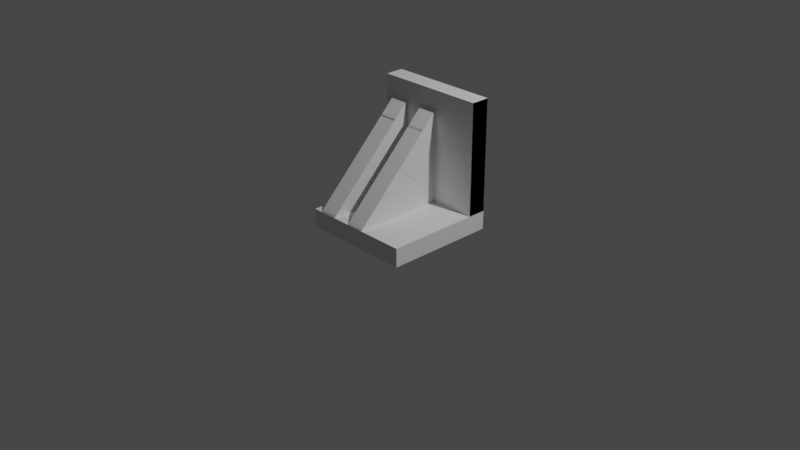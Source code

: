 # Source: 2det1_2det2.blend  (saved by Blender 3.6.13; exported with 4.5.12 LTS)
import bpy
from mathutils import Matrix  # noqa: F401  (used for matrix-valued properties, if any)

bpy.ops.wm.read_factory_settings(use_empty=True)
scene = bpy.context.scene
scene.name = 'Scene'

# ---- collections
col_collection = bpy.data.collections.new('Collection'); scene.collection.children.link(col_collection)

# ---- materials (node trees are filled in below, after node groups)
mat_material = bpy.data.materials.new('Material')
mat_material.alpha_threshold = 0.0
mat_material.use_transparent_shadow = False
mat_material.roughness = 0.5
mat_material.line_color = (0.0, 0.0, 0.0, 1.0)
mat_material_001 = bpy.data.materials.new('Material.001')
mat_material_001.alpha_threshold = 0.0
mat_material_001.use_transparent_shadow = False
mat_material_001.roughness = 0.5
mat_material_001.line_color = (0.0, 0.0, 0.0, 1.0)

# ---- material node trees
mat_material.use_nodes = True; mat_material.node_tree.nodes.clear()
_N = mat_material.node_tree.nodes; _L = mat_material.node_tree.links
n0 = _N.new('ShaderNodeOutputMaterial'); n0.name = 'Material Output'; n0.location = (300, 300)
n1 = _N.new('ShaderNodeBsdfPrincipled'); n1.name = 'Principled BSDF'; n1.location = (10, 300)
n1.distribution = 'GGX'
n1.subsurface_method = 'RANDOM_WALK_SKIN'
n1.inputs[3].default_value = 1.45
n1.inputs[27].default_value = (0.0, 0.0, 0.0, 1.0)
n1.inputs[28].default_value = 1.0
_L.new(n1.outputs[0], n0.inputs[0])
n0.is_active_output = True
mat_material_001.use_nodes = True; mat_material_001.node_tree.nodes.clear()
_N = mat_material_001.node_tree.nodes; _L = mat_material_001.node_tree.links
n0 = _N.new('ShaderNodeOutputMaterial'); n0.name = 'Material Output'; n0.location = (300, 300)
n1 = _N.new('ShaderNodeBsdfPrincipled'); n1.name = 'Principled BSDF'; n1.location = (10, 300)
n1.distribution = 'GGX'
n1.subsurface_method = 'RANDOM_WALK_SKIN'
n1.inputs[3].default_value = 1.45
n1.inputs[27].default_value = (0.0, 0.0, 0.0, 1.0)
n1.inputs[28].default_value = 1.0
_L.new(n1.outputs[0], n0.inputs[0])
n0.is_active_output = True

# ---- world
world_world = bpy.data.worlds.new('World'); scene.world = world_world
world_world.use_nodes = True; world_world.node_tree.nodes.clear()
_N = world_world.node_tree.nodes; _L = world_world.node_tree.links
n0 = _N.new('ShaderNodeOutputWorld'); n0.name = 'World Output'; n0.location = (300, 300)
n1 = _N.new('ShaderNodeBackground'); n1.name = 'Background'; n1.location = (10, 300)
n1.inputs[0].default_value = (0.05088, 0.05088, 0.05088, 1.0)
_L.new(n1.outputs[0], n0.inputs[0])
n0.is_active_output = True
world_world.color = (0.05088, 0.05088, 0.05088)
world_world.use_sun_shadow = False
world_world.sun_shadow_jitter_overblur = 0.0

# ---- cameras
cam_camera = bpy.data.cameras.new('Camera')
cam_camera.clip_end = 100.0
cam_camera.ortho_scale = 7.314

# ---- lights
light_light = bpy.data.lights.new('Light', 'POINT')
light_light.transmission_factor = 0.0
light_light.energy = 1000.0
light_light.shadow_soft_size = 0.1
light_light.shadow_maximum_resolution = 0.006
light_light.use_absolute_resolution = True

# ---- meshes
me_cube = bpy.data.meshes.new('Cube')
me_cube.from_pydata([(0.1667, -1.0, 1.0), (-0.5, -1.0, 1.0), (-0.8333, -1.0, 1.0), (1.0, 1.0, 1.0), (1.0, 0.6667, 1.0), (-0.4997, -0.03271, 6.788), (1.0, 1.0, 13.0), (-0.833, -0.03271, 6.788), (-0.1667, -1.0, 1.0), (-0.5, 0.6667, 1.0), (-0.8333, 0.6667, 1.0), (1.0, 0.6667, 13.0), (1.0, 1.0, -1.0), (-0.5, 0.6667, 11.0), (0.167, -0.03271, 6.788), (-0.8333, 0.6667, 11.0), (1.0, -1.0, 1.0), (-1.0, 1.0, 13.0), (-0.1664, -0.03271, 6.788), (-1.0, 0.6667, 13.0), (0.1667, 0.6667, 1.0), (-0.1667, 0.6667, 1.0), (1.0, -1.0, -1.0), (0.1667, 0.6667, 11.0), (-1.0, 1.0, 1.0), (-0.1667, 0.6667, 11.0), (-1.0, 0.6667, 1.0), (-1.0, 1.0, -1.0), (-1.0, -1.0, 1.0), (-1.0, -1.0, -1.0)], [], [(0, 16, 4, 20), (26, 28, 2, 10), (1, 8, 21, 9), (28, 29, 22, 16, 0, 8, 1, 2), (26, 24, 27, 29, 28), (27, 12, 22, 29), (22, 12, 3, 4, 16), (27, 24, 3, 12), (23, 14, 0, 20), (18, 14, 23, 25), (18, 25, 21, 8), (8, 0, 14, 18), (3, 24, 17, 6), (11, 6, 17, 19), (19, 17, 24, 26), (21, 25, 23, 20, 4, 11, 19, 26, 10, 15, 13, 9), (4, 3, 6, 11), (13, 5, 1, 9), (7, 5, 13, 15), (2, 7, 15, 10), (2, 1, 5, 7)])
_uv = me_cube.uv_layers.new(name='UVMap')
_uv.uv.foreach_set('vector', [0.7292, 0.75, 0.625, 0.75, 0.625, 0.5417, 0.7292, 0.5417, 0.875, 0.5417, 0.875, 0.75, 0.8542, 0.75, 0.8542, 0.5417, 0.8125, 0.75, 0.7708, 0.75, 0.7708, 0.5417, 0.8125, 0.5417, 0.625, 1.0, 0.375, 1.0, 0.375, 0.75, 0.625, 0.75, 0.625, 0.8542, 0.625, 0.8958, 0.625, 0.9375, 0.625, 0.9792, 0.625, 0.2083, 0.625, 0.25, 0.375, 0.25, 0.375, 0.0, 0.625, 0.0, 0.125, 0.5, 0.375, 0.5, 0.375, 0.75, 0.125, 0.75, 0.375, 0.75, 0.375, 0.5, 0.625, 0.5, 0.625, 0.5417, 0.625, 0.75, 0.375, 0.25, 0.625, 0.25, 0.625, 0.5, 0.375, 0.5, 0.875, 0.75, 0.625, 0.75, 0.625, 0.5, 0.875, 0.5, 0.375, 0.75, 0.625, 0.75, 0.625, 1.0, 0.375, 1.0, 0.375, 0.75, 0.125, 0.75, 0.125, 0.5, 0.375, 0.5, 0.375, 0.5, 0.625, 0.5, 0.625, 0.75, 0.375, 0.75, 0.625, 0.75, 0.875, 0.5, 0.875, 0.5, 0.625, 0.75, 0.375, 0.75, 0.375, 0.75, 0.375, 1.0, 0.375, 1.0, 0.375, 0.0, 0.625, 0.0, 0.625, 0.25, 0.375, 0.25, 0.2292, 0.5, 0.2292, 0.5, 0.2708, 0.5, 0.2708, 0.5, 0.375, 0.5, 0.375, 0.5, 0.125, 0.75, 0.125, 0.75, 0.1458, 0.7, 0.1458, 0.7208, 0.1875, 0.6476, 0.1875, 0.6, 0.375, 0.5, 0.625, 0.5, 0.625, 0.75, 0.375, 0.75, 0.875, 0.75, 0.625, 0.75, 0.625, 0.5, 0.875, 0.5, 0.375, 0.75, 0.625, 0.75, 0.625, 1.0, 0.375, 1.0, 0.375, 0.5, 0.375, 0.75, 0.125, 0.75, 0.125, 0.5, 0.375, 0.5, 0.625, 0.5, 0.625, 0.75, 0.375, 0.75])
me_cube.materials.append(mat_material)
me_cube.use_mirror_vertex_groups = False
me_cube.update()
me_cube_001 = bpy.data.meshes.new('Cube.001')
me_cube_001.from_pydata([(1.0, 1.0, 1.0), (1.0, 1.0, -1.0), (1.0, -1.0, 1.0), (1.0, -1.0, -1.0), (-1.0, 1.0, 1.0), (-1.0, 1.0, -1.0), (-1.0, -1.0, 1.0), (-1.0, -1.0, -1.0)], [], [(0, 4, 6, 2), (3, 2, 6, 7), (7, 6, 4, 5), (5, 1, 3, 7), (1, 0, 2, 3), (5, 4, 0, 1)])
_uv = me_cube_001.uv_layers.new(name='UVMap')
_uv.uv.foreach_set('vector', [0.625, 0.5, 0.875, 0.5, 0.875, 0.75, 0.625, 0.75, 0.375, 0.75, 0.625, 0.75, 0.625, 1.0, 0.375, 1.0, 0.375, 0.0, 0.625, 0.0, 0.625, 0.25, 0.375, 0.25, 0.125, 0.5, 0.375, 0.5, 0.375, 0.75, 0.125, 0.75, 0.375, 0.5, 0.625, 0.5, 0.625, 0.75, 0.375, 0.75, 0.375, 0.25, 0.625, 0.25, 0.625, 0.5, 0.375, 0.5])
me_cube_001.materials.append(mat_material)
me_cube_001.use_mirror_vertex_groups = False
me_cube_001.update()
me_cube_002 = bpy.data.meshes.new('Cube.002')
me_cube_002.from_pydata([(1.0, 1.0, 1.0), (1.0, 1.0, -1.0), (-0.1608, -0.1576, 1.002), (-0.1608, -0.1576, -0.9983), (-1.0, 1.0, 1.0), (-1.0, 1.0, -1.0), (-1.0, -1.0, 1.0), (-1.0, -1.0, -1.0)], [], [(0, 4, 6, 2), (3, 2, 6, 7), (7, 6, 4, 5), (5, 1, 3, 7), (1, 0, 2, 3), (5, 4, 0, 1)])
_uv = me_cube_002.uv_layers.new(name='UVMap')
_uv.uv.foreach_set('vector', [0.625, 0.5, 0.875, 0.5, 0.875, 0.75, 0.625, 0.75, 0.375, 0.75, 0.625, 0.75, 0.625, 1.0, 0.375, 1.0, 0.375, 0.0, 0.625, 0.0, 0.625, 0.25, 0.375, 0.25, 0.125, 0.5, 0.375, 0.5, 0.375, 0.75, 0.125, 0.75, 0.375, 0.5, 0.625, 0.5, 0.625, 0.75, 0.375, 0.75, 0.375, 0.25, 0.625, 0.25, 0.625, 0.5, 0.375, 0.5])
me_cube_002.materials.append(mat_material_001)
me_cube_002.use_mirror_vertex_groups = False
me_cube_002.update()
me_cube_003 = bpy.data.meshes.new('Cube.003')
me_cube_003.from_pydata([(1.0, 1.0, 1.0), (1.0, 1.0, -1.0), (-0.1608, -0.1576, 1.002), (-0.1608, -0.1576, -0.9983), (-1.0, 1.0, 1.0), (-1.0, 1.0, -1.0), (-1.0, -1.0, 1.0), (-1.0, -1.0, -1.0)], [], [(0, 4, 6, 2), (3, 2, 6, 7), (7, 6, 4, 5), (5, 1, 3, 7), (1, 0, 2, 3), (5, 4, 0, 1)])
_uv = me_cube_003.uv_layers.new(name='UVMap')
_uv.uv.foreach_set('vector', [0.625, 0.5, 0.875, 0.5, 0.875, 0.75, 0.625, 0.75, 0.375, 0.75, 0.625, 0.75, 0.625, 1.0, 0.375, 1.0, 0.375, 0.0, 0.625, 0.0, 0.625, 0.25, 0.375, 0.25, 0.125, 0.5, 0.375, 0.5, 0.375, 0.75, 0.125, 0.75, 0.375, 0.5, 0.625, 0.5, 0.625, 0.75, 0.375, 0.75, 0.375, 0.25, 0.625, 0.25, 0.625, 0.5, 0.375, 0.5])
me_cube_003.materials.append(mat_material_001)
me_cube_003.use_mirror_vertex_groups = False
me_cube_003.update()

# ---- objects
ob_cube = bpy.data.objects.new('Cube', me_cube)
ob_light = bpy.data.objects.new('Light', light_light)
ob_camera = bpy.data.objects.new('Camera', cam_camera)
ob_cube_001 = bpy.data.objects.new('Cube.001', me_cube_001)
ob_cube_002 = bpy.data.objects.new('Cube.002', me_cube_002)
ob_cube_003 = bpy.data.objects.new('Cube.003', me_cube_003)

# ---- transforms, parenting, visibility, modifiers, constraints
ob_cube.location = (0.0, 0.0, 0.0)
ob_cube.scale = (0.6, 0.6, 0.1)
ob_cube.lock_rotations_4d = False
ob_cube.empty_display_type = 'ARROWS'
ob_cube.lineart.crease_threshold = 0.0
ob_light.location = (4.076, 1.005, 5.904)
ob_light.rotation_euler = (0.6503, 0.05522, 1.866)
ob_light.lock_rotations_4d = False
ob_light.empty_display_type = 'ARROWS'
ob_light.color = (0.0, 0.0, 0.0, 0.0)
ob_light.lineart.crease_threshold = 0.0
ob_camera.location = (7.359, -6.926, 4.958)
ob_camera.rotation_euler = (1.109, 0.0, 0.8149)
ob_camera.lock_rotations_4d = False
ob_camera.empty_display_type = 'ARROWS'
ob_camera.color = (0.0, 0.0, 0.0, 0.0)
ob_camera.display_type = 'WIRE'
ob_camera.lineart.crease_threshold = 0.0
ob_cube_001.location = (0.0, 0.5, 0.7)
ob_cube_001.rotation_euler = (-1.571, 0.0, 0.0)
ob_cube_001.scale = (0.6, 0.6, 0.1)
ob_cube_001.lock_rotations_4d = False
ob_cube_001.empty_display_type = 'ARROWS'
ob_cube_001.lineart.crease_threshold = 0.0
ob_cube_002.location = (-0.4, -0.1, 0.6)
ob_cube_002.rotation_euler = (-1.571, 0.0, -1.571)
ob_cube_002.scale = (0.5, 0.5, 0.1)
ob_cube_002.lock_rotations_4d = False
ob_cube_002.empty_display_type = 'ARROWS'
ob_cube_002.lineart.crease_threshold = 0.0
ob_cube_003.location = (0.0, -0.1, 0.6)
ob_cube_003.rotation_euler = (-1.571, 0.0, -1.571)
ob_cube_003.scale = (0.5, 0.5, 0.1)
ob_cube_003.lock_rotations_4d = False
ob_cube_003.empty_display_type = 'ARROWS'
ob_cube_003.lineart.crease_threshold = 0.0

# ---- collection membership
col_collection.objects.link(ob_cube)
col_collection.objects.link(ob_light)
col_collection.objects.link(ob_camera)
col_collection.objects.link(ob_cube_001)
col_collection.objects.link(ob_cube_002)
col_collection.objects.link(ob_cube_003)

# ---- scene / render settings (as saved in the file)
scene.camera = ob_camera
scene.frame_start = 1; scene.frame_end = 250; scene.frame_set(1)
scene.render.engine = 'BLENDER_EEVEE_NEXT'
scene.cycles.sampling_pattern = 'TABULATED_SOBOL'
scene.view_settings.view_transform = 'Filmic'
bpy.context.view_layer.update()
